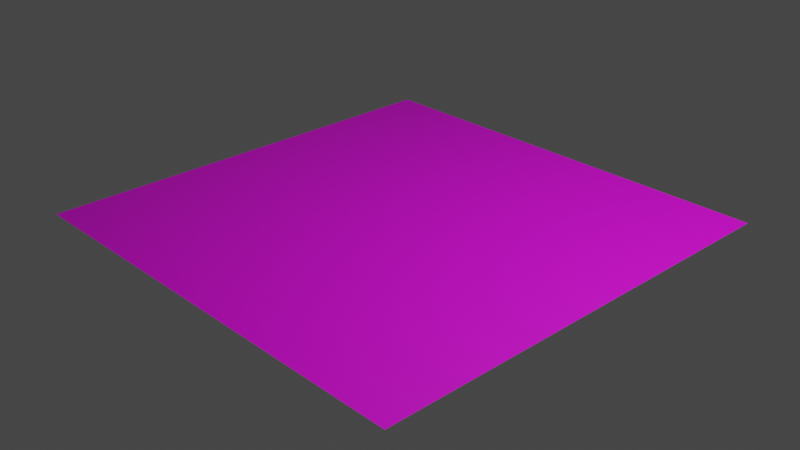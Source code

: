 # Source: blend.blend  (saved by Blender 3.6.13; exported with 4.5.12 LTS)
import bpy
from mathutils import Matrix  # noqa: F401  (used for matrix-valued properties, if any)

bpy.ops.wm.read_factory_settings(use_empty=True)
scene = bpy.context.scene
scene.name = 'Scene'

# ---- collections
col_collection = bpy.data.collections.new('Collection'); scene.collection.children.link(col_collection)

# ---- images (referenced by path relative to the original .blend; pixels are not part of the script)
import os
ASSET_DIR = os.environ.get("B2B_ASSET_DIR", "")  # directory of the original .blend (textures are referenced by path, not embedded)
HERE = os.path.dirname(os.path.abspath(__file__))  # packed textures are extracted next to this script under _unpacked/

def load_image(name, relpath, width, height, colorspace="sRGB"):
    """Load a texture the original file referenced (path relative to the .blend, or extracted next to this script)."""
    p = next((c for c in (os.path.join(HERE, relpath), os.path.join(ASSET_DIR, relpath)) if relpath and os.path.exists(c)), "")
    if p:
        img = bpy.data.images.load(p, check_existing=True)
        img.name = name
    else:  # same state as the original file: an image datablock whose file is absent (Cycles renders it pink)
        img = bpy.data.images.new(name, width, height)
        img.source = "FILE"
        img.filepath = "//" + (relpath or name)
    img.colorspace_settings.name = colorspace
    return img
img_3_jpg = load_image('云韵3.jpg', '云韵3.jpg', 1024, 1024, 'sRGB')

# ---- materials (node trees are filled in below, after node groups)
mat_x = bpy.data.materials.new('材质')
mat_x.use_transparent_shadow = False

# ---- material node trees
mat_x.use_nodes = True; mat_x.node_tree.nodes.clear()
_N = mat_x.node_tree.nodes; _L = mat_x.node_tree.links
n0 = _N.new('ShaderNodeBsdfPrincipled'); n0.name = '原理化BSDF'; n0.location = (10, 267)
n0.distribution = 'GGX'
n0.subsurface_method = 'RANDOM_WALK_SKIN'
n0.inputs[3].default_value = 1.45
n0.inputs[27].default_value = (0.0, 0.0, 0.0, 1.0)
n0.inputs[28].default_value = 1.0
n1 = _N.new('ShaderNodeOutputMaterial'); n1.name = '材质输出'; n1.location = (318, 267)
n2 = _N.new('ShaderNodeTexCoord'); n2.name = '纹理坐标'; n2.location = (-683, 223)
n3 = _N.new('ShaderNodeTexImage'); n3.name = '图像纹理'; n3.location = (-323, 263)
n3.image = img_3_jpg
n4 = _N.new('ShaderNodeMapping'); n4.name = '映射'; n4.location = (-503, 223)
_L.new(n0.outputs[0], n1.inputs[0])
_L.new(n3.outputs[0], n0.inputs[0])
_L.new(n4.outputs[0], n3.inputs[0])
_L.new(n2.outputs[2], n4.inputs[0])
n1.is_active_output = True

# ---- world
world_world = bpy.data.worlds.new('World'); scene.world = world_world
world_world.use_nodes = True; world_world.node_tree.nodes.clear()
_N = world_world.node_tree.nodes; _L = world_world.node_tree.links
n0 = _N.new('ShaderNodeOutputWorld'); n0.name = 'World Output'; n0.location = (300, 300)
n1 = _N.new('ShaderNodeBackground'); n1.name = 'Background'; n1.location = (10, 300)
n1.inputs[0].default_value = (0.05088, 0.05088, 0.05088, 1.0)
_L.new(n1.outputs[0], n0.inputs[0])
n0.is_active_output = True
world_world.color = (0.05088, 0.05088, 0.05088)
world_world.use_sun_shadow = False
world_world.sun_shadow_jitter_overblur = 0.0

# ---- cameras
cam_camera = bpy.data.cameras.new('Camera')
cam_camera.clip_end = 100.0
cam_camera.ortho_scale = 7.314

# ---- lights
light_light = bpy.data.lights.new('Light', 'POINT')
light_light.transmission_factor = 0.0
light_light.energy = 1000.0
light_light.shadow_soft_size = 0.1
light_light.shadow_maximum_resolution = 0.006
light_light.use_absolute_resolution = True

# ---- meshes
me_x = bpy.data.meshes.new('平面')
me_x.from_pydata([(-1.0, -1.0, 0.0), (1.0, -1.0, 0.0), (-1.0, 1.0, 0.0), (1.0, 1.0, 0.0)], [], [(0, 1, 3, 2)])
_uv = me_x.uv_layers.new(name='UV 贴图')
_uv.uv.foreach_set('vector', [0.0, 0.0, 1.0, 0.0, 1.0, 1.0, 0.0, 1.0])
me_x.materials.append(mat_x)
me_x.update()

# ---- objects
ob_light = bpy.data.objects.new('Light', light_light)
ob_camera = bpy.data.objects.new('Camera', cam_camera)
ob_x = bpy.data.objects.new('平面', me_x)

# ---- transforms, parenting, visibility, modifiers, constraints
ob_light.location = (4.076, 1.005, 5.904)
ob_light.rotation_euler = (0.6503, 0.05522, 1.866)
ob_light.lock_rotations_4d = False
ob_light.empty_display_type = 'ARROWS'
ob_light.color = (0.0, 0.0, 0.0, 0.0)
ob_light.lineart.crease_threshold = 0.0
ob_camera.location = (7.359, -6.926, 4.958)
ob_camera.rotation_euler = (1.109, 0.0, 0.8149)
ob_camera.lock_rotations_4d = False
ob_camera.empty_display_type = 'ARROWS'
ob_camera.color = (0.0, 0.0, 0.0, 0.0)
ob_camera.display_type = 'WIRE'
ob_camera.lineart.crease_threshold = 0.0
ob_x.location = (0.0, 0.0, 0.0)
ob_x.scale = (2.478, 2.478, 2.478)

# ---- collection membership
col_collection.objects.link(ob_light)
col_collection.objects.link(ob_camera)
col_collection.objects.link(ob_x)

# ---- scene / render settings (as saved in the file)
scene.camera = ob_camera
scene.frame_start = 1; scene.frame_end = 250; scene.frame_set(1)
scene.render.engine = 'BLENDER_EEVEE_NEXT'
scene.cycles.sampling_pattern = 'TABULATED_SOBOL'
scene.view_settings.view_transform = 'Filmic'
bpy.context.view_layer.update()

